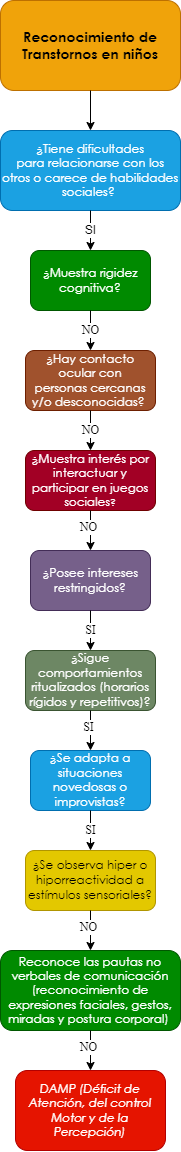

The diagram above was exported from draw.io. Its source (the exported page's mxGraphModel, read from the mxfile embedded in the PNG):
<mxGraphModel dx="659" dy="752" grid="1" gridSize="10" guides="1" tooltips="1" connect="1" arrows="1" fold="1" page="1" pageScale="1" pageWidth="10000" pageHeight="10000" math="0" shadow="0">
  <root>
    <mxCell id="0" />
    <mxCell id="1" parent="0" />
    <mxCell id="eSyxj0o0_MKRUbqtamEU-1" value="&lt;span style=&quot;font-family: &amp;quot;Century Gothic&amp;quot;, sans-serif;&quot;&gt;&lt;font style=&quot;font-size: 14px;&quot;&gt;&lt;b style=&quot;&quot;&gt;Reconocimiento de Transtornos en niños&lt;/b&gt;&lt;/font&gt;&lt;/span&gt;" style="rounded=1;whiteSpace=wrap;html=1;fillColor=#f0a30a;strokeColor=#BD7000;fontColor=#000000;gradientColor=none;glass=0;sketch=0;shadow=0;" parent="1" vertex="1">
      <mxGeometry x="2850" y="40" width="180" height="90" as="geometry" />
    </mxCell>
    <mxCell id="eSyxj0o0_MKRUbqtamEU-2" value="" style="endArrow=classic;html=1;exitX=0.5;exitY=1;exitDx=0;exitDy=0;entryX=0.5;entryY=0;entryDx=0;entryDy=0;" parent="1" source="eSyxj0o0_MKRUbqtamEU-1" target="eSyxj0o0_MKRUbqtamEU-4" edge="1">
      <mxGeometry width="50" height="50" relative="1" as="geometry">
        <mxPoint x="2880" y="270" as="sourcePoint" />
        <mxPoint x="2860" y="220" as="targetPoint" />
      </mxGeometry>
    </mxCell>
    <mxCell id="eSyxj0o0_MKRUbqtamEU-4" value="&lt;div style=&quot;&quot;&gt;&lt;div style=&quot;&quot;&gt;&lt;p style=&quot;&quot; class=&quot;MsoNormal&quot;&gt;&lt;span style=&quot;line-height: 107%; font-family: &amp;quot;Century Gothic&amp;quot;, sans-serif;&quot;&gt;¿Tiene dificultades&lt;br/&gt;para relacionarse con los otros o carece de habilidades sociales?&amp;nbsp;&lt;/span&gt;&lt;/p&gt;&lt;/div&gt;&lt;/div&gt;" style="rounded=1;whiteSpace=wrap;html=1;shadow=0;glass=0;sketch=0;align=center;fillColor=#1ba1e2;fontColor=#ffffff;strokeColor=#006EAF;" parent="1" vertex="1">
      <mxGeometry x="2850" y="170" width="180" height="80" as="geometry" />
    </mxCell>
    <mxCell id="eSyxj0o0_MKRUbqtamEU-10" value="SI" style="endArrow=classic;html=1;fontFamily=Helvetica;fontSize=12;fontColor=#000000;exitX=0.5;exitY=1;exitDx=0;exitDy=0;entryX=0.5;entryY=0;entryDx=0;entryDy=0;" parent="1" source="eSyxj0o0_MKRUbqtamEU-4" target="eSyxj0o0_MKRUbqtamEU-12" edge="1">
      <mxGeometry width="50" height="50" relative="1" as="geometry">
        <mxPoint x="2920" y="360" as="sourcePoint" />
        <mxPoint x="2860" y="350" as="targetPoint" />
      </mxGeometry>
    </mxCell>
    <mxCell id="eSyxj0o0_MKRUbqtamEU-12" value="&lt;p class=&quot;MsoNormal&quot;&gt;&lt;span style=&quot;line-height: 107%; font-family: &amp;quot;Century Gothic&amp;quot;, sans-serif;&quot;&gt;&lt;font style=&quot;font-size: 12px;&quot;&gt;¿Muestra rigidez&lt;br/&gt;cognitiva?&lt;/font&gt;&lt;span style=&quot;font-size: 12pt;&quot;&gt;&lt;/span&gt;&lt;/span&gt;&lt;/p&gt;" style="rounded=1;whiteSpace=wrap;html=1;shadow=0;glass=0;sketch=0;fontFamily=Helvetica;fontSize=12;fontColor=#ffffff;fillColor=#008a00;strokeColor=#005700;" parent="1" vertex="1">
      <mxGeometry x="2880" y="290" width="120" height="60" as="geometry" />
    </mxCell>
    <mxCell id="eSyxj0o0_MKRUbqtamEU-13" value="&lt;p class=&quot;MsoNormal&quot;&gt;&lt;span style=&quot;line-height: 107%; font-family: &amp;quot;Century Gothic&amp;quot;, sans-serif;&quot;&gt;&lt;font style=&quot;font-size: 12px;&quot;&gt;¿Hay contacto ocular con&lt;br/&gt;personas cercanas y/o desconocidas?&lt;/font&gt;&lt;/span&gt;&lt;span style=&quot;font-size:12.0pt;line-height:107%;font-family:&lt;br/&gt;&amp;quot;Century Gothic&amp;quot;,sans-serif;mso-bidi-font-family:Arial&quot;&gt;&amp;nbsp;&lt;/span&gt;&lt;/p&gt;" style="rounded=1;whiteSpace=wrap;html=1;shadow=0;glass=0;sketch=0;fontFamily=Helvetica;fontSize=12;fontColor=#ffffff;fillColor=#a0522d;strokeColor=#6D1F00;" parent="1" vertex="1">
      <mxGeometry x="2875" y="390" width="130" height="60" as="geometry" />
    </mxCell>
    <mxCell id="eSyxj0o0_MKRUbqtamEU-15" value="NO" style="endArrow=classic;html=1;fontFamily=Times New Roman;fontSize=12;fontColor=#000000;exitX=0.5;exitY=1;exitDx=0;exitDy=0;entryX=0.5;entryY=0;entryDx=0;entryDy=0;" parent="1" source="eSyxj0o0_MKRUbqtamEU-12" edge="1">
      <mxGeometry width="50" height="50" relative="1" as="geometry">
        <mxPoint x="3010" y="450" as="sourcePoint" />
        <mxPoint x="2940" y="390" as="targetPoint" />
      </mxGeometry>
    </mxCell>
    <mxCell id="eSyxj0o0_MKRUbqtamEU-153" value="&lt;span style=&quot;line-height: 107%; font-family: &amp;quot;Century Gothic&amp;quot;, sans-serif;&quot;&gt;&lt;font style=&quot;font-size: 12px;&quot;&gt;¿&lt;/font&gt;&lt;/span&gt;&lt;span style=&quot;line-height: 107%; font-family: &amp;quot;Century Gothic&amp;quot;, sans-serif;&quot;&gt;Muestra interés por&lt;br/&gt;interactuar y participar en juegos sociales&lt;font size=&quot;1&quot;&gt;?&lt;/font&gt;&lt;/span&gt;" style="rounded=1;whiteSpace=wrap;html=1;shadow=0;glass=0;sketch=0;fontFamily=Times New Roman;fontSize=12;fontColor=#ffffff;fillColor=#a20025;strokeColor=#6F0000;" parent="1" vertex="1">
      <mxGeometry x="2875" y="490" width="130" height="60" as="geometry" />
    </mxCell>
    <mxCell id="eSyxj0o0_MKRUbqtamEU-155" value="NO" style="endArrow=classic;html=1;fontFamily=Times New Roman;fontSize=12;fontColor=#000000;entryX=0.5;entryY=0;entryDx=0;entryDy=0;exitX=0.5;exitY=1;exitDx=0;exitDy=0;" parent="1" source="eSyxj0o0_MKRUbqtamEU-13" target="eSyxj0o0_MKRUbqtamEU-153" edge="1">
      <mxGeometry width="50" height="50" relative="1" as="geometry">
        <mxPoint x="2975" y="470" as="sourcePoint" />
        <mxPoint x="2890" y="740" as="targetPoint" />
      </mxGeometry>
    </mxCell>
    <mxCell id="eSyxj0o0_MKRUbqtamEU-156" value="&lt;p class=&quot;MsoNormal&quot;&gt;&lt;span style=&quot;line-height: 107%; font-family: &amp;quot;Century Gothic&amp;quot;, sans-serif;&quot;&gt;&lt;font style=&quot;font-size: 12px;&quot;&gt;¿Posee intereses&lt;br&gt;restringidos?&lt;/font&gt;&lt;span style=&quot;font-size: 12pt;&quot;&gt;&lt;/span&gt;&lt;/span&gt;&lt;/p&gt;" style="rounded=1;whiteSpace=wrap;html=1;shadow=0;glass=0;sketch=0;fontFamily=Times New Roman;fontSize=12;fontColor=#ffffff;fillColor=#76608a;strokeColor=#432D57;" parent="1" vertex="1">
      <mxGeometry x="2880" y="590" width="120" height="60" as="geometry" />
    </mxCell>
    <mxCell id="eSyxj0o0_MKRUbqtamEU-158" value="" style="endArrow=classic;html=1;fontFamily=Times New Roman;fontSize=12;fontColor=#000000;exitX=0.5;exitY=1;exitDx=0;exitDy=0;entryX=0.5;entryY=0;entryDx=0;entryDy=0;" parent="1" source="eSyxj0o0_MKRUbqtamEU-153" target="eSyxj0o0_MKRUbqtamEU-156" edge="1">
      <mxGeometry width="50" height="50" relative="1" as="geometry">
        <mxPoint x="2940" y="670" as="sourcePoint" />
        <mxPoint x="2990" y="620" as="targetPoint" />
      </mxGeometry>
    </mxCell>
    <mxCell id="eSyxj0o0_MKRUbqtamEU-159" value="NO" style="edgeLabel;html=1;align=center;verticalAlign=middle;resizable=0;points=[];fontSize=12;fontFamily=Times New Roman;fontColor=#000000;" parent="eSyxj0o0_MKRUbqtamEU-158" vertex="1" connectable="0">
      <mxGeometry x="-0.2062" y="-3" relative="1" as="geometry">
        <mxPoint as="offset" />
      </mxGeometry>
    </mxCell>
    <mxCell id="eSyxj0o0_MKRUbqtamEU-160" value="&lt;p class=&quot;MsoNormal&quot;&gt;&lt;span style=&quot;line-height: 107%; font-family: &amp;quot;Century Gothic&amp;quot;, sans-serif;&quot;&gt;&lt;font style=&quot;font-size: 12px;&quot;&gt;¿Sigue&lt;/font&gt;&lt;/span&gt;&lt;span&gt; &lt;/span&gt;&lt;span style=&quot;line-height: 107%; font-family: &amp;quot;Century Gothic&amp;quot;, sans-serif;&quot;&gt;&lt;font style=&quot;font-size: 12px;&quot;&gt;comportamientos&lt;br&gt;ritualizados (horarios rígidos y repetitivos)?&lt;/font&gt;&lt;span style=&quot;font-size: 12pt;&quot;&gt;&lt;/span&gt;&lt;/span&gt;&lt;/p&gt;" style="rounded=1;whiteSpace=wrap;html=1;shadow=0;glass=0;sketch=0;fontFamily=Times New Roman;fontSize=12;fontColor=#ffffff;fillColor=#6d8764;strokeColor=#3A5431;" parent="1" vertex="1">
      <mxGeometry x="2875" y="690" width="130" height="60" as="geometry" />
    </mxCell>
    <mxCell id="eSyxj0o0_MKRUbqtamEU-162" value="SI" style="endArrow=classic;html=1;fontFamily=Times New Roman;fontSize=12;fontColor=#000000;entryX=0.5;entryY=0;entryDx=0;entryDy=0;exitX=0.5;exitY=1;exitDx=0;exitDy=0;" parent="1" source="eSyxj0o0_MKRUbqtamEU-156" target="eSyxj0o0_MKRUbqtamEU-160" edge="1">
      <mxGeometry width="50" height="50" relative="1" as="geometry">
        <mxPoint x="2975" y="740" as="sourcePoint" />
        <mxPoint x="2890" y="1010" as="targetPoint" />
      </mxGeometry>
    </mxCell>
    <mxCell id="eSyxj0o0_MKRUbqtamEU-163" value="&lt;p class=&quot;MsoNormal&quot;&gt;&lt;span style=&quot;line-height: 107%; font-family: &amp;quot;Century Gothic&amp;quot;, sans-serif;&quot;&gt;&lt;font style=&quot;font-size: 12px;&quot;&gt;&lt;span style=&quot;background-color: initial;&quot;&gt;¿Se adapta a situaciones&lt;br&gt;novedosas o improvistas&lt;/span&gt;?&lt;/font&gt;&lt;span style=&quot;font-size: 12pt;&quot;&gt;&lt;/span&gt;&lt;/span&gt;&lt;/p&gt;" style="rounded=1;whiteSpace=wrap;html=1;shadow=0;glass=0;sketch=0;fontFamily=Times New Roman;fontSize=12;fontColor=#ffffff;fillColor=#1ba1e2;strokeColor=#006EAF;" parent="1" vertex="1">
      <mxGeometry x="2880" y="790" width="120" height="60" as="geometry" />
    </mxCell>
    <mxCell id="eSyxj0o0_MKRUbqtamEU-165" value="" style="endArrow=classic;html=1;fontFamily=Times New Roman;fontSize=12;fontColor=#000000;exitX=0.5;exitY=1;exitDx=0;exitDy=0;entryX=0.5;entryY=0;entryDx=0;entryDy=0;" parent="1" source="eSyxj0o0_MKRUbqtamEU-160" target="eSyxj0o0_MKRUbqtamEU-163" edge="1">
      <mxGeometry width="50" height="50" relative="1" as="geometry">
        <mxPoint x="2880" y="880" as="sourcePoint" />
        <mxPoint x="2985" y="890" as="targetPoint" />
      </mxGeometry>
    </mxCell>
    <mxCell id="eSyxj0o0_MKRUbqtamEU-166" value="SI" style="edgeLabel;html=1;align=center;verticalAlign=middle;resizable=0;points=[];fontSize=12;fontFamily=Times New Roman;fontColor=#000000;" parent="eSyxj0o0_MKRUbqtamEU-165" vertex="1" connectable="0">
      <mxGeometry x="-0.2062" y="-3" relative="1" as="geometry">
        <mxPoint as="offset" />
      </mxGeometry>
    </mxCell>
    <mxCell id="eSyxj0o0_MKRUbqtamEU-167" value="&lt;p class=&quot;MsoNormal&quot;&gt;&lt;span style=&quot;line-height: 107%; font-family: &amp;quot;Century Gothic&amp;quot;, sans-serif;&quot;&gt;&lt;font style=&quot;font-size: 12px;&quot;&gt;&lt;span style=&quot;background-color: initial;&quot;&gt;¿Se observa hiper o&lt;br/&gt;hiporreactividad a estímulos sensoriales?&lt;/span&gt;&lt;/font&gt;&lt;span style=&quot;font-size: 12pt;&quot;&gt;&lt;/span&gt;&lt;/span&gt;&lt;/p&gt;" style="rounded=1;whiteSpace=wrap;html=1;shadow=0;glass=0;sketch=0;fontFamily=Times New Roman;fontSize=12;fontColor=#000000;fillColor=#e3c800;strokeColor=#B09500;" parent="1" vertex="1">
      <mxGeometry x="2875" y="890" width="130" height="60" as="geometry" />
    </mxCell>
    <mxCell id="eSyxj0o0_MKRUbqtamEU-169" value="SI" style="endArrow=classic;html=1;fontFamily=Times New Roman;fontSize=12;fontColor=#000000;entryX=0.5;entryY=0;entryDx=0;entryDy=0;exitX=0.5;exitY=1;exitDx=0;exitDy=0;" parent="1" source="eSyxj0o0_MKRUbqtamEU-163" target="eSyxj0o0_MKRUbqtamEU-167" edge="1">
      <mxGeometry width="50" height="50" relative="1" as="geometry">
        <mxPoint x="2975" y="1010" as="sourcePoint" />
        <mxPoint x="2890" y="1280" as="targetPoint" />
      </mxGeometry>
    </mxCell>
    <mxCell id="eSyxj0o0_MKRUbqtamEU-171" value="" style="endArrow=classic;html=1;fontFamily=Times New Roman;fontSize=12;fontColor=#000000;exitX=0.5;exitY=1;exitDx=0;exitDy=0;entryX=0.5;entryY=0;entryDx=0;entryDy=0;" parent="1" source="eSyxj0o0_MKRUbqtamEU-167" target="eSyxj0o0_MKRUbqtamEU-173" edge="1">
      <mxGeometry width="50" height="50" relative="1" as="geometry">
        <mxPoint x="2880" y="1150" as="sourcePoint" />
        <mxPoint x="2975" y="1220" as="targetPoint" />
      </mxGeometry>
    </mxCell>
    <mxCell id="eSyxj0o0_MKRUbqtamEU-172" value="NO" style="edgeLabel;html=1;align=center;verticalAlign=middle;resizable=0;points=[];fontSize=12;fontFamily=Times New Roman;fontColor=#000000;" parent="eSyxj0o0_MKRUbqtamEU-171" vertex="1" connectable="0">
      <mxGeometry x="-0.2062" y="-3" relative="1" as="geometry">
        <mxPoint as="offset" />
      </mxGeometry>
    </mxCell>
    <mxCell id="eSyxj0o0_MKRUbqtamEU-173" value="&lt;p class=&quot;MsoNormal&quot;&gt;&lt;span style=&quot;line-height: 107%; font-family: &amp;quot;Century Gothic&amp;quot;, sans-serif;&quot;&gt;Reconoce las pautas no&lt;br/&gt;verbales de comunicación (reconocimiento de expresiones faciales, gestos,&lt;br/&gt;miradas y postura corporal)&amp;nbsp;&lt;/span&gt;&lt;/p&gt;" style="rounded=1;whiteSpace=wrap;html=1;shadow=0;glass=0;sketch=0;fontFamily=Times New Roman;fontSize=12;fontColor=#ffffff;fillColor=#008a00;strokeColor=#005700;" parent="1" vertex="1">
      <mxGeometry x="2850" y="990" width="180" height="80" as="geometry" />
    </mxCell>
    <mxCell id="eSyxj0o0_MKRUbqtamEU-175" value="" style="endArrow=classic;html=1;fontFamily=Times New Roman;fontSize=12;fontColor=#000000;exitX=0.5;exitY=1;exitDx=0;exitDy=0;entryX=0.5;entryY=0;entryDx=0;entryDy=0;" parent="1" source="eSyxj0o0_MKRUbqtamEU-173" target="eSyxj0o0_MKRUbqtamEU-177" edge="1">
      <mxGeometry width="50" height="50" relative="1" as="geometry">
        <mxPoint x="2950" y="960" as="sourcePoint" />
        <mxPoint x="2940" y="1100" as="targetPoint" />
      </mxGeometry>
    </mxCell>
    <mxCell id="eSyxj0o0_MKRUbqtamEU-176" value="NO" style="edgeLabel;html=1;align=center;verticalAlign=middle;resizable=0;points=[];fontSize=12;fontFamily=Times New Roman;fontColor=#000000;" parent="eSyxj0o0_MKRUbqtamEU-175" vertex="1" connectable="0">
      <mxGeometry x="-0.2062" y="-3" relative="1" as="geometry">
        <mxPoint as="offset" />
      </mxGeometry>
    </mxCell>
    <mxCell id="eSyxj0o0_MKRUbqtamEU-177" value="&lt;p class=&quot;MsoNormal&quot;&gt;&lt;i style=&quot;font-family: &amp;quot;Century Gothic&amp;quot;, sans-serif;&quot;&gt;DAMP (Déficit de&lt;br&gt;Atención, del control Motor y de la Percepción)&lt;/i&gt;&lt;br&gt;&lt;/p&gt;" style="rounded=1;whiteSpace=wrap;html=1;shadow=0;glass=0;sketch=0;fontFamily=Times New Roman;fontSize=12;fontColor=#ffffff;fillColor=#e51400;strokeColor=#B20000;" parent="1" vertex="1">
      <mxGeometry x="2865" y="1110" width="150" height="80" as="geometry" />
    </mxCell>
  </root>
</mxGraphModel>